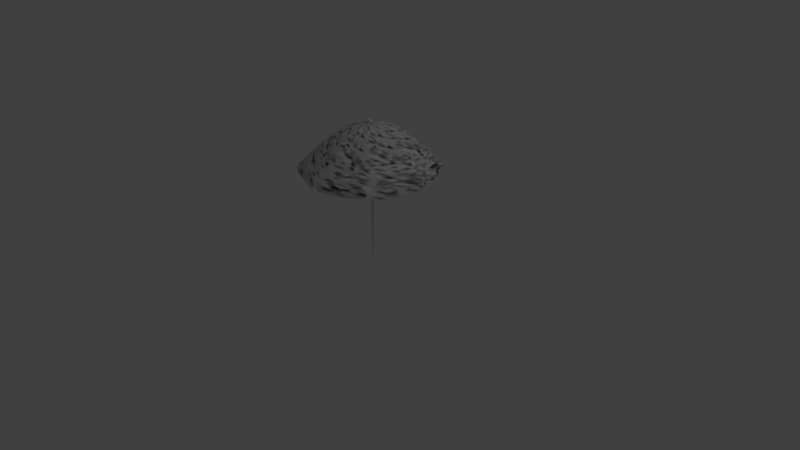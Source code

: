 # Source: bb_scenery_umbrella.blend  (saved by Blender 2.64.0; exported with 4.5.12 LTS)
import bpy
from mathutils import Matrix  # noqa: F401  (used for matrix-valued properties, if any)

bpy.ops.wm.read_factory_settings(use_empty=True)
scene = bpy.context.scene
scene.name = 'Scene'

# ---- collections
col_collection_1 = bpy.data.collections.new('Collection 1'); scene.collection.children.link(col_collection_1)

# ---- world
world_world = bpy.data.worlds.new('World'); scene.world = world_world
world_world.color = (0.05088, 0.05088, 0.05088)
world_world.use_sun_shadow = False
world_world.sun_shadow_jitter_overblur = 0.0
world_world.cycles.sampling_method = 'MANUAL'
world_world.cycles.sample_map_resolution = 256

# ---- cameras
cam_camera = bpy.data.cameras.new('Camera')
cam_camera.clip_end = 100.0
cam_camera.lens = 35.0
cam_camera.sensor_width = 32.0
cam_camera.sensor_height = 18.0
cam_camera.ortho_scale = 7.314
cam_camera.dof.focus_distance = 0.0
cam_camera.dof.aperture_fstop = 128.0

# ---- lights
light_lamp = bpy.data.lights.new('Lamp', 'POINT')
light_lamp.transmission_factor = 0.0
light_lamp.cutoff_distance = 30.0
light_lamp.energy = 100.0
light_lamp.shadow_buffer_clip_start = 1.001
light_lamp.shadow_soft_size = 1.0
light_lamp.shadow_maximum_resolution = 0.006
light_lamp.use_absolute_resolution = True
light_lamp.cycles.use_multiple_importance_sampling = False

# ---- meshes
me_cylinder_001 = bpy.data.meshes.new('Cylinder.001')
me_cylinder_001.from_pydata([(-0.0101, 0.8726, 1.164), (0.0, 0.03089, 1.819), (0.6328, 0.6253, 1.168), (0.02184, 0.02184, 1.819), (0.8934, -0.003708, 1.169), (0.03089, -1.35e-09, 1.819), (0.6531, -0.6438, 1.17), (0.02184, -0.02184, 1.819), (0.001052, -0.9046, 1.169), (-2.701e-09, -0.03089, 1.819), (-0.6466, -0.6592, 1.175), (-0.02184, -0.02184, 1.819), (-0.8801, 0.006968, 1.165), (-0.03089, 3.684e-10, 1.819), (-0.6409, 0.6389, 1.168), (-0.02184, 0.02184, 1.819), (0.0, 0.6493, 1.519), (0.4591, 0.4591, 1.519), (0.6493, -2.838e-08, 1.519), (0.4591, -0.4591, 1.519), (-5.676e-08, -0.6493, 1.519), (-0.4591, -0.4591, 1.519), (-0.6493, 7.743e-09, 1.519), (-0.4591, 0.4591, 1.519), (-0.5534, 6.6e-09, 1.594), (-4.838e-08, -0.5534, 1.594), (-0.3913, -0.3913, 1.594), (-0.3913, 0.3913, 1.594), (-0.5155, 0.5155, 1.444), (-0.5155, -0.5155, 1.444), (-0.729, 8.693e-09, 1.444), (0.0, 0.729, 1.444), (0.5695, 0.5695, 1.369), (0.8054, -3.521e-08, 1.369), (0.5695, -0.5695, 1.369), (-7.041e-08, -0.8054, 1.369), (-0.303, 0.303, 1.669), (-0.4286, 5.111e-09, 1.669), (-0.303, -0.303, 1.669), (-3.747e-08, -0.4286, 1.669), (0.0, 0.2618, 1.744), (0.1851, 0.1851, 1.744), (0.2618, -1.144e-08, 1.744), (0.1851, -0.1851, 1.744), (-2.289e-08, -0.2618, 1.744), (-0.1851, -0.1851, 1.744), (-0.2618, 3.122e-09, 1.744), (-0.1851, 0.1851, 1.744), (0.303, -0.303, 1.669), (0.4286, -1.873e-08, 1.669), (0.303, 0.303, 1.669), (0.0, 0.4286, 1.669), (0.5534, -2.419e-08, 1.594), (0.0, 0.5534, 1.594), (0.3913, 0.3913, 1.594), (0.3913, -0.3913, 1.594), (-0.5695, -0.5695, 1.369), (-0.8054, 9.604e-09, 1.369), (-0.5695, 0.5695, 1.369), (0.0, 0.8054, 1.369), (0.5155, -0.5155, 1.444), (0.729, -3.186e-08, 1.444), (-6.373e-08, -0.729, 1.444), (0.5155, 0.5155, 1.444), (0.6267, 0.6347, 1.294), (0.8931, 0.004764, 1.294), (0.6327, -0.6263, 1.294), (0.004471, -0.8927, 1.295), (-0.634, -0.6358, 1.295), (-0.8839, -0.001717, 1.291), (-0.633, 0.625, 1.294), (-0.00615, 0.8921, 1.294), (0.008913, 0.8813, 1.169), (-0.62, 0.6002, 1.165), (-0.8904, -0.003186, 1.163), (-0.6164, -0.6294, 1.172), (0.6317, -0.6276, 1.164), (0.9048, -0.002607, 1.165), (0.6144, 0.6261, 1.164), (-0.006361, -0.9132, 1.168), (0.219, 0.0907, 1.709), (0.3051, 0.734, 1.143), (0.4629, -0.1918, 1.562), (0.5431, -0.225, 1.488), (0.7447, 0.3133, 1.268), (0.3041, 0.7481, 1.268), (0.219, -0.0907, 1.709), (0.6737, -0.2791, 1.341), (0.3122, -0.7443, 1.269), (0.1485, 0.3585, 1.635), (0.2526, 0.6098, 1.415), (0.2526, -0.6098, 1.415), (0.1485, -0.3585, 1.635), (0.2791, -0.6737, 1.341), (0.0907, -0.219, 1.709), (0.6098, 0.2526, 1.415), (0.3585, 0.1485, 1.635), (0.02584, -0.0107, 1.782), (0.7633, -0.3167, 1.144), (0.3585, -0.1485, 1.635), (0.6098, -0.2526, 1.415), (0.225, 0.5431, 1.488), (0.0107, 0.02584, 1.782), (0.3101, -0.7508, 1.143), (0.0107, -0.02584, 1.782), (0.225, -0.5431, 1.488), (0.1918, -0.4629, 1.562), (0.7476, -0.3046, 1.268), (-0.3085, -0.749, 1.269), (-0.2526, -0.6098, 1.415), (-0.0907, -0.219, 1.709), (-0.2791, -0.6737, 1.341), (-0.1918, -0.4629, 1.562), (-0.1485, -0.3585, 1.635), (-0.225, -0.5431, 1.488), (-0.0107, -0.02584, 1.782), (-0.32, -0.7705, 1.148), (0.6737, 0.2791, 1.341), (0.1918, 0.4629, 1.562), (0.5431, 0.225, 1.488), (0.4629, 0.1918, 1.562), (0.02584, 0.0107, 1.782), (0.7389, 0.305, 1.143), (0.2791, 0.6737, 1.341), (0.0907, 0.219, 1.709), (-0.2994, 0.7259, 1.143), (-0.0107, 0.02584, 1.782), (-0.225, 0.5431, 1.488), (-0.1485, 0.3585, 1.635), (-0.1918, 0.4629, 1.562), (-0.2791, 0.6737, 1.341), (-0.0907, 0.219, 1.709), (-0.2526, 0.6098, 1.415), (-0.3132, 0.7434, 1.268), (-0.3585, 0.1485, 1.635), (-0.5431, 0.225, 1.488), (-0.02584, 0.0107, 1.782), (-0.7504, 0.3115, 1.142), (-0.6098, 0.2526, 1.415), (-0.219, 0.0907, 1.709), (-0.6737, 0.2791, 1.341), (-0.4629, 0.1918, 1.562), (-0.7433, 0.3054, 1.266), (-0.7333, -0.305, 1.145), (-0.02584, -0.0107, 1.782), (-0.5431, -0.225, 1.488), (-0.3585, -0.1485, 1.635), (-0.4629, -0.1918, 1.562), (-0.6737, -0.2791, 1.341), (-0.219, -0.0907, 1.709), (-0.6098, -0.2526, 1.415), (-0.7438, -0.3124, 1.267), (-0.0101, 0.8726, 1.164), (0.0, 0.03089, 1.819), (0.6328, 0.6253, 1.168), (0.02184, 0.02184, 1.819), (0.8934, -0.003708, 1.169), (0.03089, -1.35e-09, 1.819), (0.6531, -0.6438, 1.17), (0.02184, -0.02184, 1.819), (0.001052, -0.9046, 1.169), (-2.701e-09, -0.03089, 1.819), (-0.6466, -0.6592, 1.175), (-0.02184, -0.02184, 1.819), (-0.8801, 0.006968, 1.165), (-0.03089, 3.684e-10, 1.819), (-0.6409, 0.6389, 1.168), (-0.02184, 0.02184, 1.819), (0.0, 0.6493, 1.519), (0.4591, 0.4591, 1.519), (0.6493, -2.838e-08, 1.519), (0.4591, -0.4591, 1.519), (-5.676e-08, -0.6493, 1.519), (-0.4591, -0.4591, 1.519), (-0.6493, 7.743e-09, 1.519), (-0.4591, 0.4591, 1.519), (-0.5534, 6.6e-09, 1.594), (-4.838e-08, -0.5534, 1.594), (-0.3913, -0.3913, 1.594), (-0.3913, 0.3913, 1.594), (-0.5155, 0.5155, 1.444), (-0.5155, -0.5155, 1.444), (-0.729, 8.693e-09, 1.444), (0.0, 0.729, 1.444), (0.5695, 0.5695, 1.369), (0.8054, -3.521e-08, 1.369), (0.5695, -0.5695, 1.369), (-7.041e-08, -0.8054, 1.369), (-0.303, 0.303, 1.669), (-0.4286, 5.111e-09, 1.669), (-0.303, -0.303, 1.669), (-3.747e-08, -0.4286, 1.669), (0.0, 0.2618, 1.744), (0.1851, 0.1851, 1.744), (0.2618, -1.144e-08, 1.744), (0.1851, -0.1851, 1.744), (-2.289e-08, -0.2618, 1.744), (-0.1851, -0.1851, 1.744), (-0.2618, 3.122e-09, 1.744), (-0.1851, 0.1851, 1.744), (0.303, -0.303, 1.669), (0.4286, -1.873e-08, 1.669), (0.303, 0.303, 1.669), (0.0, 0.4286, 1.669), (0.5534, -2.419e-08, 1.594), (0.0, 0.5534, 1.594), (0.3913, 0.3913, 1.594), (0.3913, -0.3913, 1.594), (-0.5695, -0.5695, 1.369), (-0.8054, 9.604e-09, 1.369), (-0.5695, 0.5695, 1.369), (0.0, 0.8054, 1.369), (0.5155, -0.5155, 1.444), (0.729, -3.186e-08, 1.444), (-6.373e-08, -0.729, 1.444), (0.5155, 0.5155, 1.444), (0.6267, 0.6347, 1.294), (0.8931, 0.004764, 1.294), (0.6327, -0.6263, 1.294), (0.004471, -0.8927, 1.295), (-0.634, -0.6358, 1.295), (-0.8839, -0.001717, 1.291), (-0.633, 0.625, 1.294), (-0.00615, 0.8921, 1.294), (0.008913, 0.8813, 1.169), (-0.62, 0.6002, 1.165), (-0.8904, -0.003186, 1.163), (-0.6164, -0.6294, 1.172), (0.6317, -0.6276, 1.164), (0.9048, -0.002607, 1.165), (0.6144, 0.6261, 1.164), (-0.006361, -0.9132, 1.168), (0.219, 0.0907, 1.709), (0.3051, 0.734, 1.143), (0.4629, -0.1918, 1.562), (0.5431, -0.225, 1.488), (0.7447, 0.3133, 1.268), (0.3041, 0.7481, 1.268), (0.219, -0.0907, 1.709), (0.6737, -0.2791, 1.341), (0.3122, -0.7443, 1.269), (0.1485, 0.3585, 1.635), (0.2526, 0.6098, 1.415), (0.2526, -0.6098, 1.415), (0.1485, -0.3585, 1.635), (0.2791, -0.6737, 1.341), (0.0907, -0.219, 1.709), (0.6098, 0.2526, 1.415), (0.3585, 0.1485, 1.635), (0.02584, -0.0107, 1.782), (0.7633, -0.3167, 1.144), (0.3585, -0.1485, 1.635), (0.6098, -0.2526, 1.415), (0.225, 0.5431, 1.488), (0.0107, 0.02584, 1.782), (0.3101, -0.7508, 1.143), (0.0107, -0.02584, 1.782), (0.225, -0.5431, 1.488), (0.1918, -0.4629, 1.562), (0.7476, -0.3046, 1.268), (-0.3085, -0.749, 1.269), (-0.2526, -0.6098, 1.415), (-0.0907, -0.219, 1.709), (-0.2791, -0.6737, 1.341), (-0.1918, -0.4629, 1.562), (-0.1485, -0.3585, 1.635), (-0.225, -0.5431, 1.488), (-0.0107, -0.02584, 1.782), (-0.32, -0.7705, 1.148), (0.6737, 0.2791, 1.341), (0.1918, 0.4629, 1.562), (0.5431, 0.225, 1.488), (0.4629, 0.1918, 1.562), (0.02584, 0.0107, 1.782), (0.7389, 0.305, 1.143), (0.2791, 0.6737, 1.341), (0.0907, 0.219, 1.709), (-0.2994, 0.7259, 1.143), (-0.0107, 0.02584, 1.782), (-0.225, 0.5431, 1.488), (-0.1485, 0.3585, 1.635), (-0.1918, 0.4629, 1.562), (-0.2791, 0.6737, 1.341), (-0.0907, 0.219, 1.709), (-0.2526, 0.6098, 1.415), (-0.3132, 0.7434, 1.268), (-0.3585, 0.1485, 1.635), (-0.5431, 0.225, 1.488), (-0.02584, 0.0107, 1.782), (-0.7504, 0.3115, 1.142), (-0.6098, 0.2526, 1.415), (-0.219, 0.0907, 1.709), (-0.6737, 0.2791, 1.341), (-0.4629, 0.1918, 1.562), (-0.7433, 0.3054, 1.266), (-0.7333, -0.305, 1.145), (-0.02584, -0.0107, 1.782), (-0.5431, -0.225, 1.488), (-0.3585, -0.1485, 1.635), (-0.4629, -0.1918, 1.562), (-0.6737, -0.2791, 1.341), (-0.219, -0.0907, 1.709), (-0.6098, -0.2526, 1.415), (-0.7438, -0.3124, 1.267)], [], [(124, 102, 3, 41), (80, 121, 5, 42), (86, 97, 7, 43), (94, 104, 9, 44), (110, 115, 11, 45), (149, 144, 13, 46), (3, 102, 1, 126, 15, 136, 13, 144, 11, 115, 9, 104, 7, 97, 5, 121), (131, 126, 1, 40), (139, 136, 15, 47), (90, 101, 17, 63), (95, 119, 18, 61), (100, 83, 19, 60), (91, 105, 20, 62), (109, 114, 21, 29), (150, 145, 22, 30), (132, 127, 16, 31), (138, 135, 23, 28), (147, 146, 37, 24), (106, 92, 39, 25), (134, 139, 47, 36), (142, 140, 58, 70), (119, 120, 52, 18), (85, 123, 32, 64), (141, 134, 36, 27), (120, 96, 49, 52), (112, 113, 38, 26), (130, 132, 31, 59), (82, 99, 48, 55), (135, 141, 27, 23), (118, 89, 50, 54), (151, 148, 57, 69), (108, 111, 56, 68), (129, 128, 51, 53), (107, 87, 34, 66), (123, 90, 63, 32), (89, 124, 41, 50), (128, 131, 40, 51), (84, 117, 33, 65), (133, 130, 59, 71), (145, 147, 24, 22), (88, 93, 35, 67), (114, 112, 26, 21), (83, 82, 55, 19), (105, 106, 25, 20), (127, 129, 53, 16), (148, 150, 30, 57), (101, 118, 54, 17), (99, 86, 43, 48), (87, 100, 60, 34), (96, 80, 42, 49), (93, 91, 62, 35), (92, 94, 44, 39), (113, 110, 45, 38), (146, 149, 46, 37), (117, 95, 61, 33), (111, 109, 29, 56), (140, 138, 28, 58), (137, 142, 70, 14), (81, 85, 64, 2), (143, 151, 69, 12), (116, 108, 68, 10), (98, 107, 66, 6), (122, 84, 65, 4), (125, 133, 71, 72), (103, 88, 67, 8), (59, 31, 90, 123), (53, 51, 89, 118), (31, 16, 101, 90), (40, 1, 102, 124), (41, 3, 121, 80), (64, 32, 117, 84), (17, 54, 120, 119), (54, 50, 96, 120), (50, 41, 80, 96), (0, 71, 85, 81), (78, 64, 84, 122), (51, 40, 124, 89), (42, 5, 97, 86), (16, 53, 118, 101), (61, 18, 83, 100), (49, 42, 86, 99), (66, 34, 93, 88), (34, 60, 91, 93), (32, 63, 95, 117), (65, 33, 87, 107), (33, 61, 100, 87), (48, 43, 94, 92), (19, 55, 106, 105), (63, 17, 119, 95), (55, 48, 92, 106), (60, 19, 105, 91), (52, 49, 99, 82), (77, 65, 107, 98), (18, 52, 82, 83), (43, 7, 104, 94), (76, 66, 88, 103), (71, 59, 123, 85), (79, 67, 108, 116), (35, 62, 109, 111), (39, 44, 110, 113), (20, 25, 112, 114), (67, 35, 111, 108), (25, 39, 113, 112), (62, 20, 114, 109), (44, 9, 115, 110), (47, 15, 126, 131), (28, 23, 127, 132), (58, 28, 132, 130), (27, 36, 128, 129), (36, 47, 131, 128), (70, 58, 130, 133), (23, 27, 129, 127), (73, 70, 133, 125), (46, 13, 136, 139), (69, 57, 140, 142), (30, 22, 135, 138), (37, 46, 139, 134), (24, 37, 134, 141), (57, 30, 138, 140), (22, 24, 141, 135), (74, 69, 142, 137), (45, 11, 144, 149), (29, 21, 145, 150), (26, 38, 146, 147), (68, 56, 148, 151), (21, 26, 147, 145), (56, 29, 150, 148), (38, 45, 149, 146), (75, 68, 151, 143), (276, 193, 155, 254), (232, 194, 157, 273), (238, 195, 159, 249), (246, 196, 161, 256), (262, 197, 163, 267), (301, 198, 165, 296), (155, 273, 157, 249, 159, 256, 161, 267, 163, 296, 165, 288, 167, 278, 153, 254), (283, 192, 153, 278), (291, 199, 167, 288), (242, 215, 169, 253), (247, 213, 170, 271), (252, 212, 171, 235), (243, 214, 172, 257), (261, 181, 173, 266), (302, 182, 174, 297), (284, 183, 168, 279), (290, 180, 175, 287), (299, 176, 189, 298), (258, 177, 191, 244), (286, 188, 199, 291), (294, 222, 210, 292), (271, 170, 204, 272), (237, 216, 184, 275), (293, 179, 188, 286), (272, 204, 201, 248), (264, 178, 190, 265), (282, 211, 183, 284), (234, 207, 200, 251), (287, 175, 179, 293), (270, 206, 202, 241), (303, 221, 209, 300), (260, 220, 208, 263), (281, 205, 203, 280), (259, 218, 186, 239), (275, 184, 215, 242), (241, 202, 193, 276), (280, 203, 192, 283), (236, 217, 185, 269), (285, 223, 211, 282), (297, 174, 176, 299), (240, 219, 187, 245), (266, 173, 178, 264), (235, 171, 207, 234), (257, 172, 177, 258), (279, 168, 205, 281), (300, 209, 182, 302), (253, 169, 206, 270), (251, 200, 195, 238), (239, 186, 212, 252), (248, 201, 194, 232), (245, 187, 214, 243), (244, 191, 196, 246), (265, 190, 197, 262), (298, 189, 198, 301), (269, 185, 213, 247), (263, 208, 181, 261), (292, 210, 180, 290), (289, 166, 222, 294), (233, 154, 216, 237), (295, 164, 221, 303), (268, 162, 220, 260), (250, 158, 218, 259), (274, 156, 217, 236), (277, 224, 223, 285), (255, 160, 219, 240), (211, 275, 242, 183), (205, 270, 241, 203), (183, 242, 253, 168), (192, 276, 254, 153), (193, 232, 273, 155), (216, 236, 269, 184), (169, 271, 272, 206), (206, 272, 248, 202), (202, 248, 232, 193), (152, 233, 237, 223), (230, 274, 236, 216), (203, 241, 276, 192), (194, 238, 249, 157), (168, 253, 270, 205), (213, 252, 235, 170), (201, 251, 238, 194), (218, 240, 245, 186), (186, 245, 243, 212), (184, 269, 247, 215), (217, 259, 239, 185), (185, 239, 252, 213), (200, 244, 246, 195), (171, 257, 258, 207), (215, 247, 271, 169), (207, 258, 244, 200), (212, 243, 257, 171), (204, 234, 251, 201), (229, 250, 259, 217), (170, 235, 234, 204), (195, 246, 256, 159), (228, 255, 240, 218), (223, 237, 275, 211), (231, 268, 260, 219), (187, 263, 261, 214), (191, 265, 262, 196), (172, 266, 264, 177), (219, 260, 263, 187), (177, 264, 265, 191), (214, 261, 266, 172), (196, 262, 267, 161), (199, 283, 278, 167), (180, 284, 279, 175), (210, 282, 284, 180), (179, 281, 280, 188), (188, 280, 283, 199), (222, 285, 282, 210), (175, 279, 281, 179), (225, 277, 285, 222), (198, 291, 288, 165), (221, 294, 292, 209), (182, 290, 287, 174), (189, 286, 291, 198), (176, 293, 286, 189), (209, 292, 290, 182), (174, 287, 293, 176), (226, 289, 294, 221), (197, 301, 296, 163), (181, 302, 297, 173), (178, 299, 298, 190), (220, 303, 300, 208), (173, 297, 299, 178), (208, 300, 302, 181), (190, 298, 301, 197), (227, 295, 303, 220)])
me_cylinder_001.polygons.foreach_set('use_smooth', [True] * 258)
_uv = me_cylinder_001.uv_layers.new(name='UVMap')
_uv.uv.foreach_set('vector', [0.5958, 0.4986, 0.5148, 0.4993, 0.5144, 0.4931, 0.5951, 0.4587, 0.5665, 0.431, 0.5097, 0.4889, 0.505, 0.4847, 0.5378, 0.4033, 0.4979, 0.4039, 0.4987, 0.485, 0.4925, 0.4854, 0.4581, 0.4046, 0.4304, 0.4333, 0.4883, 0.4901, 0.4841, 0.4947, 0.4027, 0.4619, 0.4034, 0.5018, 0.4844, 0.501, 0.4848, 0.5073, 0.4041, 0.5417, 0.4328, 0.5693, 0.4895, 0.5115, 0.4942, 0.5156, 0.4614, 0.597, 0.5144, 0.4931, 0.5148, 0.4993, 0.5151, 0.5056, 0.5109, 0.5103, 0.5067, 0.515, 0.5004, 0.5153, 0.4942, 0.5156, 0.4895, 0.5115, 0.4848, 0.5073, 0.4844, 0.501, 0.4841, 0.4947, 0.4883, 0.4901, 0.4925, 0.4854, 0.4987, 0.485, 0.505, 0.4847, 0.5097, 0.4889, 0.5687, 0.5671, 0.5109, 0.5103, 0.5151, 0.5056, 0.5964, 0.5384, 0.5012, 0.5963, 0.5004, 0.5153, 0.5067, 0.515, 0.5411, 0.5957, 0.8254, 0.5, 0.7758, 0.4995, 0.7756, 0.385, 0.8254, 0.365, 0.7298, 0.2696, 0.6944, 0.3043, 0.6132, 0.2235, 0.6343, 0.1741, 0.4993, 0.1743, 0.4988, 0.2239, 0.3844, 0.2243, 0.3643, 0.1745, 0.2689, 0.27, 0.3036, 0.3054, 0.2229, 0.3866, 0.1734, 0.3655, 0.1737, 0.5007, 0.2233, 0.5011, 0.2237, 0.6157, 0.1739, 0.6359, 0.2697, 0.7307, 0.3051, 0.696, 0.3864, 0.7763, 0.3656, 0.8254, 0.73, 0.7303, 0.6953, 0.6949, 0.776, 0.6139, 0.8254, 0.635, 0.5, 0.8255, 0.5005, 0.7761, 0.6146, 0.7759, 0.6345, 0.8256, 0.3422, 0.6594, 0.384, 0.6182, 0.4329, 0.666, 0.4083, 0.7244, 0.3402, 0.3426, 0.3815, 0.3844, 0.3336, 0.4333, 0.2749, 0.4086, 0.5013, 0.6653, 0.5012, 0.5963, 0.5411, 0.5957, 0.5696, 0.6647, 0.4978, 0.9313, 0.4996, 0.876, 0.6549, 0.8764, 0.6748, 0.9332, 0.6944, 0.3043, 0.6572, 0.3409, 0.5912, 0.2756, 0.6132, 0.2235, 0.9322, 0.5036, 0.8761, 0.5005, 0.8763, 0.3445, 0.9336, 0.3242, 0.5009, 0.724, 0.5013, 0.6653, 0.5696, 0.6647, 0.5935, 0.7235, 0.6572, 0.3409, 0.6153, 0.3821, 0.5664, 0.3342, 0.5912, 0.2756, 0.2755, 0.5015, 0.3343, 0.5018, 0.335, 0.5703, 0.2761, 0.5944, 0.7654, 0.7665, 0.73, 0.7303, 0.8254, 0.635, 0.8759, 0.6566, 0.4983, 0.2761, 0.498, 0.3349, 0.4295, 0.3355, 0.4055, 0.2766, 0.5005, 0.7761, 0.5009, 0.724, 0.5935, 0.7235, 0.6146, 0.7759, 0.7236, 0.499, 0.6649, 0.4986, 0.6642, 0.4301, 0.7232, 0.4062, 0.1925, 0.8047, 0.2336, 0.7662, 0.3443, 0.8757, 0.3207, 0.9295, 0.06612, 0.4992, 0.1229, 0.5004, 0.1228, 0.6567, 0.06438, 0.68, 0.6588, 0.6577, 0.6176, 0.6159, 0.6655, 0.5671, 0.7241, 0.5918, 0.5025, 0.06759, 0.4998, 0.1236, 0.3438, 0.1237, 0.3232, 0.0671, 0.8761, 0.5005, 0.8254, 0.5, 0.8254, 0.365, 0.8763, 0.3445, 0.6649, 0.4986, 0.5958, 0.4986, 0.5951, 0.4587, 0.6642, 0.4301, 0.6176, 0.6159, 0.5687, 0.5671, 0.5964, 0.5384, 0.6655, 0.5671, 0.8077, 0.1961, 0.766, 0.234, 0.6558, 0.1236, 0.6817, 0.06808, 0.8028, 0.8081, 0.7654, 0.7665, 0.8759, 0.6566, 0.9308, 0.6831, 0.3051, 0.696, 0.3422, 0.6594, 0.4083, 0.7244, 0.3864, 0.7763, 0.1956, 0.1927, 0.2334, 0.2338, 0.1229, 0.344, 0.06787, 0.3184, 0.2233, 0.5011, 0.2755, 0.5015, 0.2761, 0.5944, 0.2237, 0.6157, 0.4988, 0.2239, 0.4983, 0.2761, 0.4055, 0.2766, 0.3844, 0.2243, 0.3036, 0.3054, 0.3402, 0.3426, 0.2749, 0.4086, 0.2229, 0.3866, 0.6953, 0.6949, 0.6588, 0.6577, 0.7241, 0.5918, 0.776, 0.6139, 0.2336, 0.7662, 0.2697, 0.7307, 0.3656, 0.8254, 0.3443, 0.8757, 0.7758, 0.4995, 0.7236, 0.499, 0.7232, 0.4062, 0.7756, 0.385, 0.498, 0.3349, 0.4979, 0.4039, 0.4581, 0.4046, 0.4295, 0.3355, 0.4998, 0.1236, 0.4993, 0.1743, 0.3643, 0.1745, 0.3438, 0.1237, 0.6153, 0.3821, 0.5665, 0.431, 0.5378, 0.4033, 0.5664, 0.3342, 0.2334, 0.2338, 0.2689, 0.27, 0.1734, 0.3655, 0.1229, 0.344, 0.3815, 0.3844, 0.4304, 0.4333, 0.4027, 0.4619, 0.3336, 0.4333, 0.3343, 0.5018, 0.4034, 0.5018, 0.4041, 0.5417, 0.335, 0.5703, 0.384, 0.6182, 0.4328, 0.5693, 0.4614, 0.597, 0.4329, 0.666, 0.766, 0.234, 0.7298, 0.2696, 0.6343, 0.1741, 0.6558, 0.1236, 0.1229, 0.5004, 0.1737, 0.5007, 0.1739, 0.6359, 0.1228, 0.6567, 0.4996, 0.876, 0.5, 0.8255, 0.6345, 0.8256, 0.6549, 0.8764, 0.4984, 0.9981, 0.4978, 0.9313, 0.6748, 0.9332, 0.679, 0.9997, 1.0, 0.5008, 0.9322, 0.5036, 0.9336, 0.3242, 1.0, 0.3199, 0.1482, 0.8532, 0.1925, 0.8047, 0.3207, 0.9295, 0.2775, 0.9795, 3.325e-05, 0.5, 0.06612, 0.4992, 0.06438, 0.68, 0.0, 0.681, 0.4998, 0.0004089, 0.5025, 0.06759, 0.3232, 0.0671, 0.3189, 0.0008178, 0.8536, 0.1468, 0.8077, 0.1961, 0.6817, 0.06808, 0.7257, 0.01887, 0.8524, 0.8545, 0.8028, 0.8081, 0.9308, 0.6831, 0.9808, 0.727, 0.1467, 0.1464, 0.1956, 0.1927, 0.06787, 0.3184, 0.01855, 0.2739, 0.8759, 0.6566, 0.8254, 0.635, 0.8254, 0.5, 0.8761, 0.5005, 0.7241, 0.5918, 0.6655, 0.5671, 0.6649, 0.4986, 0.7236, 0.499, 0.8254, 0.635, 0.776, 0.6139, 0.7758, 0.4995, 0.8254, 0.5, 0.5964, 0.5384, 0.5151, 0.5056, 0.5148, 0.4993, 0.5958, 0.4986, 0.5951, 0.4587, 0.5144, 0.4931, 0.5097, 0.4889, 0.5665, 0.431, 0.9336, 0.3242, 0.8763, 0.3445, 0.766, 0.234, 0.8077, 0.1961, 0.7756, 0.385, 0.7232, 0.4062, 0.6572, 0.3409, 0.6944, 0.3043, 0.7232, 0.4062, 0.6642, 0.4301, 0.6153, 0.3821, 0.6572, 0.3409, 0.6642, 0.4301, 0.5951, 0.4587, 0.5665, 0.431, 0.6153, 0.3821, 1.0, 0.6817, 0.9308, 0.6831, 0.9322, 0.5036, 1.0, 0.5008, 0.9816, 0.2747, 0.9336, 0.3242, 0.8077, 0.1961, 0.8536, 0.1468, 0.6655, 0.5671, 0.5964, 0.5384, 0.5958, 0.4986, 0.6649, 0.4986, 0.5378, 0.4033, 0.505, 0.4847, 0.4987, 0.485, 0.4979, 0.4039, 0.776, 0.6139, 0.7241, 0.5918, 0.7236, 0.499, 0.7758, 0.4995, 0.6343, 0.1741, 0.6132, 0.2235, 0.4988, 0.2239, 0.4993, 0.1743, 0.5664, 0.3342, 0.5378, 0.4033, 0.4979, 0.4039, 0.498, 0.3349, 0.3232, 0.0671, 0.3438, 0.1237, 0.2334, 0.2338, 0.1956, 0.1927, 0.3438, 0.1237, 0.3643, 0.1745, 0.2689, 0.27, 0.2334, 0.2338, 0.8763, 0.3445, 0.8254, 0.365, 0.7298, 0.2696, 0.766, 0.234, 0.6817, 0.06808, 0.6558, 0.1236, 0.4998, 0.1236, 0.5025, 0.06759, 0.6558, 0.1236, 0.6343, 0.1741, 0.4993, 0.1743, 0.4998, 0.1236, 0.4295, 0.3355, 0.4581, 0.4046, 0.4304, 0.4333, 0.3815, 0.3844, 0.3844, 0.2243, 0.4055, 0.2766, 0.3402, 0.3426, 0.3036, 0.3054, 0.8254, 0.365, 0.7756, 0.385, 0.6944, 0.3043, 0.7298, 0.2696, 0.4055, 0.2766, 0.4295, 0.3355, 0.3815, 0.3844, 0.3402, 0.3426, 0.3643, 0.1745, 0.3844, 0.2243, 0.3036, 0.3054, 0.2689, 0.27, 0.5912, 0.2756, 0.5664, 0.3342, 0.498, 0.3349, 0.4983, 0.2761, 0.6806, 0.0, 0.6817, 0.06808, 0.5025, 0.06759, 0.4998, 0.0004089, 0.6132, 0.2235, 0.5912, 0.2756, 0.4983, 0.2761, 0.4988, 0.2239, 0.4581, 0.4046, 0.4925, 0.4854, 0.4883, 0.4901, 0.4304, 0.4333, 0.2749, 0.01886, 0.3232, 0.0671, 0.1956, 0.1927, 0.1467, 0.1464, 0.9308, 0.6831, 0.8759, 0.6566, 0.8761, 0.5005, 0.9322, 0.5036, 6.649e-05, 0.3191, 0.06787, 0.3184, 0.06612, 0.4992, 3.325e-05, 0.5, 0.1229, 0.344, 0.1734, 0.3655, 0.1737, 0.5007, 0.1229, 0.5004, 0.3336, 0.4333, 0.4027, 0.4619, 0.4034, 0.5018, 0.3343, 0.5018, 0.2229, 0.3866, 0.2749, 0.4086, 0.2755, 0.5015, 0.2233, 0.5011, 0.06787, 0.3184, 0.1229, 0.344, 0.1229, 0.5004, 0.06612, 0.4992, 0.2749, 0.4086, 0.3336, 0.4333, 0.3343, 0.5018, 0.2755, 0.5015, 0.1734, 0.3655, 0.2229, 0.3866, 0.2233, 0.5011, 0.1737, 0.5007, 0.4027, 0.4619, 0.4841, 0.4947, 0.4844, 0.501, 0.4034, 0.5018, 0.5411, 0.5957, 0.5067, 0.515, 0.5109, 0.5103, 0.5687, 0.5671, 0.6345, 0.8256, 0.6146, 0.7759, 0.6953, 0.6949, 0.73, 0.7303, 0.6549, 0.8764, 0.6345, 0.8256, 0.73, 0.7303, 0.7654, 0.7665, 0.5935, 0.7235, 0.5696, 0.6647, 0.6176, 0.6159, 0.6588, 0.6577, 0.5696, 0.6647, 0.5411, 0.5957, 0.5687, 0.5671, 0.6176, 0.6159, 0.6748, 0.9332, 0.6549, 0.8764, 0.7654, 0.7665, 0.8028, 0.8081, 0.6146, 0.7759, 0.5935, 0.7235, 0.6588, 0.6577, 0.6953, 0.6949, 0.724, 0.9819, 0.6748, 0.9332, 0.8028, 0.8081, 0.8524, 0.8545, 0.4614, 0.597, 0.4942, 0.5156, 0.5004, 0.5153, 0.5012, 0.5963, 0.3207, 0.9295, 0.3443, 0.8757, 0.4996, 0.876, 0.4978, 0.9313, 0.3656, 0.8254, 0.3864, 0.7763, 0.5005, 0.7761, 0.5, 0.8255, 0.4329, 0.666, 0.4614, 0.597, 0.5012, 0.5963, 0.5013, 0.6653, 0.4083, 0.7244, 0.4329, 0.666, 0.5013, 0.6653, 0.5009, 0.724, 0.3443, 0.8757, 0.3656, 0.8254, 0.5, 0.8255, 0.4996, 0.876, 0.3864, 0.7763, 0.4083, 0.7244, 0.5009, 0.724, 0.5005, 0.7761, 0.3177, 0.9965, 0.3207, 0.9295, 0.4978, 0.9313, 0.4984, 0.9981, 0.4041, 0.5417, 0.4848, 0.5073, 0.4895, 0.5115, 0.4328, 0.5693, 0.1739, 0.6359, 0.2237, 0.6157, 0.3051, 0.696, 0.2697, 0.7307, 0.2761, 0.5944, 0.335, 0.5703, 0.384, 0.6182, 0.3422, 0.6594, 0.06438, 0.68, 0.1228, 0.6567, 0.2336, 0.7662, 0.1925, 0.8047, 0.2237, 0.6157, 0.2761, 0.5944, 0.3422, 0.6594, 0.3051, 0.696, 0.1228, 0.6567, 0.1739, 0.6359, 0.2697, 0.7307, 0.2336, 0.7662, 0.335, 0.5703, 0.4041, 0.5417, 0.4328, 0.5693, 0.384, 0.6182, 0.01894, 0.7269, 0.06438, 0.68, 0.1925, 0.8047, 0.1482, 0.8532, 0.5958, 0.4986, 0.5951, 0.4587, 0.5144, 0.4931, 0.5148, 0.4993, 0.5665, 0.431, 0.5378, 0.4033, 0.505, 0.4847, 0.5097, 0.4889, 0.4979, 0.4039, 0.4581, 0.4046, 0.4925, 0.4854, 0.4987, 0.485, 0.4304, 0.4333, 0.4027, 0.4619, 0.4841, 0.4947, 0.4883, 0.4901, 0.4034, 0.5018, 0.4041, 0.5417, 0.4848, 0.5073, 0.4844, 0.501, 0.4328, 0.5693, 0.4614, 0.597, 0.4942, 0.5156, 0.4895, 0.5115, 0.5144, 0.4931, 0.5097, 0.4889, 0.505, 0.4847, 0.4987, 0.485, 0.4925, 0.4854, 0.4883, 0.4901, 0.4841, 0.4947, 0.4844, 0.501, 0.4848, 0.5073, 0.4895, 0.5115, 0.4942, 0.5156, 0.5004, 0.5153, 0.5067, 0.515, 0.5109, 0.5103, 0.5151, 0.5056, 0.5148, 0.4993, 0.5687, 0.5671, 0.5964, 0.5384, 0.5151, 0.5056, 0.5109, 0.5103, 0.5012, 0.5963, 0.5411, 0.5957, 0.5067, 0.515, 0.5004, 0.5153, 0.8254, 0.5, 0.8254, 0.365, 0.7756, 0.385, 0.7758, 0.4995, 0.7298, 0.2696, 0.6343, 0.1741, 0.6132, 0.2235, 0.6944, 0.3043, 0.4993, 0.1743, 0.3643, 0.1745, 0.3844, 0.2243, 0.4988, 0.2239, 0.2689, 0.27, 0.1734, 0.3655, 0.2229, 0.3866, 0.3036, 0.3054, 0.1737, 0.5007, 0.1739, 0.6359, 0.2237, 0.6157, 0.2233, 0.5011, 0.2697, 0.7307, 0.3656, 0.8254, 0.3864, 0.7763, 0.3051, 0.696, 0.73, 0.7303, 0.8254, 0.635, 0.776, 0.6139, 0.6953, 0.6949, 0.5, 0.8255, 0.6345, 0.8256, 0.6146, 0.7759, 0.5005, 0.7761, 0.3422, 0.6594, 0.4083, 0.7244, 0.4329, 0.666, 0.384, 0.6182, 0.3402, 0.3426, 0.2749, 0.4086, 0.3336, 0.4333, 0.3815, 0.3844, 0.5013, 0.6653, 0.5696, 0.6647, 0.5411, 0.5957, 0.5012, 0.5963, 0.4978, 0.9313, 0.6748, 0.9332, 0.6549, 0.8764, 0.4996, 0.876, 0.6944, 0.3043, 0.6132, 0.2235, 0.5912, 0.2756, 0.6572, 0.3409, 0.9322, 0.5036, 0.9336, 0.3242, 0.8763, 0.3445, 0.8761, 0.5005, 0.5009, 0.724, 0.5935, 0.7235, 0.5696, 0.6647, 0.5013, 0.6653, 0.6572, 0.3409, 0.5912, 0.2756, 0.5664, 0.3342, 0.6153, 0.3821, 0.2755, 0.5015, 0.2761, 0.5944, 0.335, 0.5703, 0.3343, 0.5018, 0.7654, 0.7665, 0.8759, 0.6566, 0.8254, 0.635, 0.73, 0.7303, 0.4983, 0.2761, 0.4055, 0.2766, 0.4295, 0.3355, 0.498, 0.3349, 0.5005, 0.7761, 0.6146, 0.7759, 0.5935, 0.7235, 0.5009, 0.724, 0.7236, 0.499, 0.7232, 0.4062, 0.6642, 0.4301, 0.6649, 0.4986, 0.1925, 0.8047, 0.3207, 0.9295, 0.3443, 0.8757, 0.2336, 0.7662, 0.06612, 0.4992, 0.06438, 0.68, 0.1228, 0.6567, 0.1229, 0.5004, 0.6588, 0.6577, 0.7241, 0.5918, 0.6655, 0.5671, 0.6176, 0.6159, 0.5025, 0.06759, 0.3232, 0.0671, 0.3438, 0.1237, 0.4998, 0.1236, 0.8761, 0.5005, 0.8763, 0.3445, 0.8254, 0.365, 0.8254, 0.5, 0.6649, 0.4986, 0.6642, 0.4301, 0.5951, 0.4587, 0.5958, 0.4986, 0.6176, 0.6159, 0.6655, 0.5671, 0.5964, 0.5384, 0.5687, 0.5671, 0.8077, 0.1961, 0.6817, 0.06808, 0.6558, 0.1236, 0.766, 0.234, 0.8028, 0.8081, 0.9308, 0.6831, 0.8759, 0.6566, 0.7654, 0.7665, 0.3051, 0.696, 0.3864, 0.7763, 0.4083, 0.7244, 0.3422, 0.6594, 0.1956, 0.1927, 0.06787, 0.3184, 0.1229, 0.344, 0.2334, 0.2338, 0.2233, 0.5011, 0.2237, 0.6157, 0.2761, 0.5944, 0.2755, 0.5015, 0.4988, 0.2239, 0.3844, 0.2243, 0.4055, 0.2766, 0.4983, 0.2761, 0.3036, 0.3054, 0.2229, 0.3866, 0.2749, 0.4086, 0.3402, 0.3426, 0.6953, 0.6949, 0.776, 0.6139, 0.7241, 0.5918, 0.6588, 0.6577, 0.2336, 0.7662, 0.3443, 0.8757, 0.3656, 0.8254, 0.2697, 0.7307, 0.7758, 0.4995, 0.7756, 0.385, 0.7232, 0.4062, 0.7236, 0.499, 0.498, 0.3349, 0.4295, 0.3355, 0.4581, 0.4046, 0.4979, 0.4039, 0.4998, 0.1236, 0.3438, 0.1237, 0.3643, 0.1745, 0.4993, 0.1743, 0.6153, 0.3821, 0.5664, 0.3342, 0.5378, 0.4033, 0.5665, 0.431, 0.2334, 0.2338, 0.1229, 0.344, 0.1734, 0.3655, 0.2689, 0.27, 0.3815, 0.3844, 0.3336, 0.4333, 0.4027, 0.4619, 0.4304, 0.4333, 0.3343, 0.5018, 0.335, 0.5703, 0.4041, 0.5417, 0.4034, 0.5018, 0.384, 0.6182, 0.4329, 0.666, 0.4614, 0.597, 0.4328, 0.5693, 0.766, 0.234, 0.6558, 0.1236, 0.6343, 0.1741, 0.7298, 0.2696, 0.1229, 0.5004, 0.1228, 0.6567, 0.1739, 0.6359, 0.1737, 0.5007, 0.4996, 0.876, 0.6549, 0.8764, 0.6345, 0.8256, 0.5, 0.8255, 0.4984, 0.9981, 0.679, 0.9997, 0.6748, 0.9332, 0.4978, 0.9313, 1.0, 0.5008, 1.0, 0.3199, 0.9336, 0.3242, 0.9322, 0.5036, 0.1482, 0.8532, 0.2775, 0.9795, 0.3207, 0.9295, 0.1925, 0.8047, 3.325e-05, 0.5, 0.0, 0.681, 0.06438, 0.68, 0.06612, 0.4992, 0.4998, 0.0004089, 0.3189, 0.0008178, 0.3232, 0.0671, 0.5025, 0.06759, 0.8536, 0.1468, 0.7257, 0.01887, 0.6817, 0.06808, 0.8077, 0.1961, 0.8524, 0.8545, 0.9808, 0.727, 0.9308, 0.6831, 0.8028, 0.8081, 0.1467, 0.1464, 0.01855, 0.2739, 0.06787, 0.3184, 0.1956, 0.1927, 0.8759, 0.6566, 0.8761, 0.5005, 0.8254, 0.5, 0.8254, 0.635, 0.7241, 0.5918, 0.7236, 0.499, 0.6649, 0.4986, 0.6655, 0.5671, 0.8254, 0.635, 0.8254, 0.5, 0.7758, 0.4995, 0.776, 0.6139, 0.5964, 0.5384, 0.5958, 0.4986, 0.5148, 0.4993, 0.5151, 0.5056, 0.5951, 0.4587, 0.5665, 0.431, 0.5097, 0.4889, 0.5144, 0.4931, 0.9336, 0.3242, 0.8077, 0.1961, 0.766, 0.234, 0.8763, 0.3445, 0.7756, 0.385, 0.6944, 0.3043, 0.6572, 0.3409, 0.7232, 0.4062, 0.7232, 0.4062, 0.6572, 0.3409, 0.6153, 0.3821, 0.6642, 0.4301, 0.6642, 0.4301, 0.6153, 0.3821, 0.5665, 0.431, 0.5951, 0.4587, 1.0, 0.6817, 1.0, 0.5008, 0.9322, 0.5036, 0.9308, 0.6831, 0.9816, 0.2747, 0.8536, 0.1468, 0.8077, 0.1961, 0.9336, 0.3242, 0.6655, 0.5671, 0.6649, 0.4986, 0.5958, 0.4986, 0.5964, 0.5384, 0.5378, 0.4033, 0.4979, 0.4039, 0.4987, 0.485, 0.505, 0.4847, 0.776, 0.6139, 0.7758, 0.4995, 0.7236, 0.499, 0.7241, 0.5918, 0.6343, 0.1741, 0.4993, 0.1743, 0.4988, 0.2239, 0.6132, 0.2235, 0.5664, 0.3342, 0.498, 0.3349, 0.4979, 0.4039, 0.5378, 0.4033, 0.3232, 0.0671, 0.1956, 0.1927, 0.2334, 0.2338, 0.3438, 0.1237, 0.3438, 0.1237, 0.2334, 0.2338, 0.2689, 0.27, 0.3643, 0.1745, 0.8763, 0.3445, 0.766, 0.234, 0.7298, 0.2696, 0.8254, 0.365, 0.6817, 0.06808, 0.5025, 0.06759, 0.4998, 0.1236, 0.6558, 0.1236, 0.6558, 0.1236, 0.4998, 0.1236, 0.4993, 0.1743, 0.6343, 0.1741, 0.4295, 0.3355, 0.3815, 0.3844, 0.4304, 0.4333, 0.4581, 0.4046, 0.3844, 0.2243, 0.3036, 0.3054, 0.3402, 0.3426, 0.4055, 0.2766, 0.8254, 0.365, 0.7298, 0.2696, 0.6944, 0.3043, 0.7756, 0.385, 0.4055, 0.2766, 0.3402, 0.3426, 0.3815, 0.3844, 0.4295, 0.3355, 0.3643, 0.1745, 0.2689, 0.27, 0.3036, 0.3054, 0.3844, 0.2243, 0.5912, 0.2756, 0.4983, 0.2761, 0.498, 0.3349, 0.5664, 0.3342, 0.6806, 0.0, 0.4998, 0.0004089, 0.5025, 0.06759, 0.6817, 0.06808, 0.6132, 0.2235, 0.4988, 0.2239, 0.4983, 0.2761, 0.5912, 0.2756, 0.4581, 0.4046, 0.4304, 0.4333, 0.4883, 0.4901, 0.4925, 0.4854, 0.2749, 0.01886, 0.1467, 0.1464, 0.1956, 0.1927, 0.3232, 0.0671, 0.9308, 0.6831, 0.9322, 0.5036, 0.8761, 0.5005, 0.8759, 0.6566, 6.649e-05, 0.3191, 3.325e-05, 0.5, 0.06612, 0.4992, 0.06787, 0.3184, 0.1229, 0.344, 0.1229, 0.5004, 0.1737, 0.5007, 0.1734, 0.3655, 0.3336, 0.4333, 0.3343, 0.5018, 0.4034, 0.5018, 0.4027, 0.4619, 0.2229, 0.3866, 0.2233, 0.5011, 0.2755, 0.5015, 0.2749, 0.4086, 0.06787, 0.3184, 0.06612, 0.4992, 0.1229, 0.5004, 0.1229, 0.344, 0.2749, 0.4086, 0.2755, 0.5015, 0.3343, 0.5018, 0.3336, 0.4333, 0.1734, 0.3655, 0.1737, 0.5007, 0.2233, 0.5011, 0.2229, 0.3866, 0.4027, 0.4619, 0.4034, 0.5018, 0.4844, 0.501, 0.4841, 0.4947, 0.5411, 0.5957, 0.5687, 0.5671, 0.5109, 0.5103, 0.5067, 0.515, 0.6345, 0.8256, 0.73, 0.7303, 0.6953, 0.6949, 0.6146, 0.7759, 0.6549, 0.8764, 0.7654, 0.7665, 0.73, 0.7303, 0.6345, 0.8256, 0.5935, 0.7235, 0.6588, 0.6577, 0.6176, 0.6159, 0.5696, 0.6647, 0.5696, 0.6647, 0.6176, 0.6159, 0.5687, 0.5671, 0.5411, 0.5957, 0.6748, 0.9332, 0.8028, 0.8081, 0.7654, 0.7665, 0.6549, 0.8764, 0.6146, 0.7759, 0.6953, 0.6949, 0.6588, 0.6577, 0.5935, 0.7235, 0.724, 0.9819, 0.8524, 0.8545, 0.8028, 0.8081, 0.6748, 0.9332, 0.4614, 0.597, 0.5012, 0.5963, 0.5004, 0.5153, 0.4942, 0.5156, 0.3207, 0.9295, 0.4978, 0.9313, 0.4996, 0.876, 0.3443, 0.8757, 0.3656, 0.8254, 0.5, 0.8255, 0.5005, 0.7761, 0.3864, 0.7763, 0.4329, 0.666, 0.5013, 0.6653, 0.5012, 0.5963, 0.4614, 0.597, 0.4083, 0.7244, 0.5009, 0.724, 0.5013, 0.6653, 0.4329, 0.666, 0.3443, 0.8757, 0.4996, 0.876, 0.5, 0.8255, 0.3656, 0.8254, 0.3864, 0.7763, 0.5005, 0.7761, 0.5009, 0.724, 0.4083, 0.7244, 0.3177, 0.9965, 0.4984, 0.9981, 0.4978, 0.9313, 0.3207, 0.9295, 0.4041, 0.5417, 0.4328, 0.5693, 0.4895, 0.5115, 0.4848, 0.5073, 0.1739, 0.6359, 0.2697, 0.7307, 0.3051, 0.696, 0.2237, 0.6157, 0.2761, 0.5944, 0.3422, 0.6594, 0.384, 0.6182, 0.335, 0.5703, 0.06438, 0.68, 0.1925, 0.8047, 0.2336, 0.7662, 0.1228, 0.6567, 0.2237, 0.6157, 0.3051, 0.696, 0.3422, 0.6594, 0.2761, 0.5944, 0.1228, 0.6567, 0.2336, 0.7662, 0.2697, 0.7307, 0.1739, 0.6359, 0.335, 0.5703, 0.384, 0.6182, 0.4328, 0.5693, 0.4041, 0.5417, 0.01894, 0.7269, 0.1482, 0.8532, 0.1925, 0.8047, 0.06438, 0.68])
me_cylinder_001.use_remesh_preserve_volume = False
me_cylinder_001.use_remesh_preserve_attributes = False
me_cylinder_001.use_mirror_vertex_groups = False
me_cylinder_001.update()
me_cylinder = bpy.data.meshes.new('Cylinder')
me_cylinder.from_pydata([(0.0, 0.01905, 0.0), (0.0, 0.01905, 1.829), (0.003716, 0.01868, 0.0), (0.003716, 0.01868, 1.829), (0.00729, 0.0176, 0.0), (0.00729, 0.0176, 1.829), (0.01058, 0.01584, 0.0), (0.01058, 0.01584, 1.829), (0.01347, 0.01347, 0.0), (0.01347, 0.01347, 1.829), (0.01584, 0.01058, 0.0), (0.01584, 0.01058, 1.829), (0.0176, 0.00729, 0.0), (0.0176, 0.00729, 1.829), (0.01868, 0.003716, 0.0), (0.01868, 0.003716, 1.829), (0.01905, 1.438e-09, 0.0), (0.01905, 1.438e-09, 1.829), (0.01868, -0.003716, 0.0), (0.01868, -0.003716, 1.829), (0.0176, -0.00729, 0.0), (0.0176, -0.00729, 1.829), (0.01584, -0.01058, 0.0), (0.01584, -0.01058, 1.829), (0.01347, -0.01347, 0.0), (0.01347, -0.01347, 1.829), (0.01058, -0.01584, 0.0), (0.01058, -0.01584, 1.829), (0.00729, -0.0176, 0.0), (0.00729, -0.0176, 1.829), (0.003716, -0.01868, 0.0), (0.003716, -0.01868, 1.829), (-6.207e-09, -0.01905, 0.0), (-6.207e-09, -0.01905, 1.829), (-0.003716, -0.01868, 0.0), (-0.003716, -0.01868, 1.829), (-0.00729, -0.0176, 0.0), (-0.00729, -0.0176, 1.829), (-0.01058, -0.01584, 0.0), (-0.01058, -0.01584, 1.829), (-0.01347, -0.01347, 0.0), (-0.01347, -0.01347, 1.829), (-0.01584, -0.01058, 0.0), (-0.01584, -0.01058, 1.829), (-0.0176, -0.00729, 0.0), (-0.0176, -0.00729, 1.829), (-0.01868, -0.003716, 0.0), (-0.01868, -0.003716, 1.829), (-0.01905, 1.839e-08, 0.0), (-0.01905, 1.839e-08, 1.829), (-0.01868, 0.003717, 0.0), (-0.01868, 0.003717, 1.829), (-0.0176, 0.00729, 0.0), (-0.0176, 0.00729, 1.829), (-0.01584, 0.01058, 0.0), (-0.01584, 0.01058, 1.829), (-0.01347, 0.01347, 0.0), (-0.01347, 0.01347, 1.829), (-0.01058, 0.01584, 0.0), (-0.01058, 0.01584, 1.829), (-0.00729, 0.0176, 0.0), (-0.00729, 0.0176, 1.829), (-0.003716, 0.01868, 0.0), (-0.003716, 0.01868, 1.829)], [], [(0, 1, 3, 2), (2, 3, 5, 4), (4, 5, 7, 6), (6, 7, 9, 8), (8, 9, 11, 10), (10, 11, 13, 12), (12, 13, 15, 14), (14, 15, 17, 16), (16, 17, 19, 18), (18, 19, 21, 20), (20, 21, 23, 22), (22, 23, 25, 24), (24, 25, 27, 26), (26, 27, 29, 28), (28, 29, 31, 30), (30, 31, 33, 32), (32, 33, 35, 34), (34, 35, 37, 36), (36, 37, 39, 38), (38, 39, 41, 40), (40, 41, 43, 42), (42, 43, 45, 44), (44, 45, 47, 46), (46, 47, 49, 48), (48, 49, 51, 50), (50, 51, 53, 52), (52, 53, 55, 54), (54, 55, 57, 56), (56, 57, 59, 58), (58, 59, 61, 60), (3, 1, 63, 61, 59, 57, 55, 53, 51, 49, 47, 45, 43, 41, 39, 37, 35, 33, 31, 29, 27, 25, 23, 21, 19, 17, 15, 13, 11, 9, 7, 5), (62, 63, 1, 0), (60, 61, 63, 62), (0, 2, 4, 6, 8, 10, 12, 14, 16, 18, 20, 22, 24, 26, 28, 30, 32, 34, 36, 38, 40, 42, 44, 46, 48, 50, 52, 54, 56, 58, 60, 62)])
me_cylinder.use_remesh_preserve_volume = False
me_cylinder.use_remesh_preserve_attributes = False
me_cylinder.use_mirror_vertex_groups = False
me_cylinder.update()

# ---- objects
ob_cylinder_001 = bpy.data.objects.new('Cylinder.001', me_cylinder_001)
ob_cylinder = bpy.data.objects.new('Cylinder', me_cylinder)
ob_lamp = bpy.data.objects.new('Lamp', light_lamp)
ob_camera = bpy.data.objects.new('Camera', cam_camera)

# ---- transforms, parenting, visibility, modifiers, constraints
ob_cylinder_001.location = (0.0, 0.0, 0.0)
ob_cylinder_001.lineart.crease_threshold = 0.0
_m = ob_cylinder_001.modifiers.new('Subsurf', 'SUBSURF')
_m.uv_smooth = 'PRESERVE_CORNERS'
_m.quality = 2
_m.levels = 2
_m.show_only_control_edges = False
_m = ob_cylinder_001.modifiers.new('EdgeSplit', 'EDGE_SPLIT')
ob_cylinder.location = (0.0, 0.0, 0.0)
ob_cylinder.lineart.crease_threshold = 0.0
_m = ob_cylinder.modifiers.new('EdgeSplit', 'EDGE_SPLIT')
ob_lamp.location = (4.076, 1.005, 5.904)
ob_lamp.rotation_euler = (0.6503, 0.05522, 1.866)
ob_lamp.lock_rotations_4d = False
ob_lamp.empty_display_type = 'ARROWS'
ob_lamp.color = (0.0, 0.0, 0.0, 0.0)
ob_lamp.lineart.crease_threshold = 0.0
ob_camera.location = (7.481, -6.508, 5.344)
ob_camera.rotation_euler = (1.109, 0.01082, 0.8149)
ob_camera.lock_rotations_4d = False
ob_camera.empty_display_type = 'ARROWS'
ob_camera.color = (0.0, 0.0, 0.0, 0.0)
ob_camera.display_type = 'WIRE'
ob_camera.lineart.crease_threshold = 0.0

# ---- collection membership
col_collection_1.objects.link(ob_cylinder_001)
col_collection_1.objects.link(ob_cylinder)
col_collection_1.objects.link(ob_lamp)
col_collection_1.objects.link(ob_camera)

# ---- scene / render settings (as saved in the file)
scene.camera = ob_camera
scene.frame_start = 1; scene.frame_end = 250; scene.frame_set(15)
scene.render.engine = 'BLENDER_EEVEE_NEXT'
scene.render.image_settings.color_mode = 'RGB'
scene.render.image_settings.compression = 90
scene.render.resolution_percentage = 50
scene.render.dither_intensity = 0.0
scene.render.bake_margin = 2
scene.render.bake_bias = 0.0
scene.cycles.use_denoising = False
scene.cycles.samples = 10
scene.cycles.sampling_pattern = 'TABULATED_SOBOL'
scene.cycles.light_sampling_threshold = 0.0
scene.cycles.use_adaptive_sampling = False
scene.cycles.use_light_tree = False
scene.cycles.blur_glossy = 0.0
scene.cycles.volume_bounces = 1
scene.cycles.pixel_filter_type = 'GAUSSIAN'
scene.cycles.sample_clamp_indirect = 0.0
scene.view_settings.view_transform = 'Standard'
bpy.context.view_layer.update()
